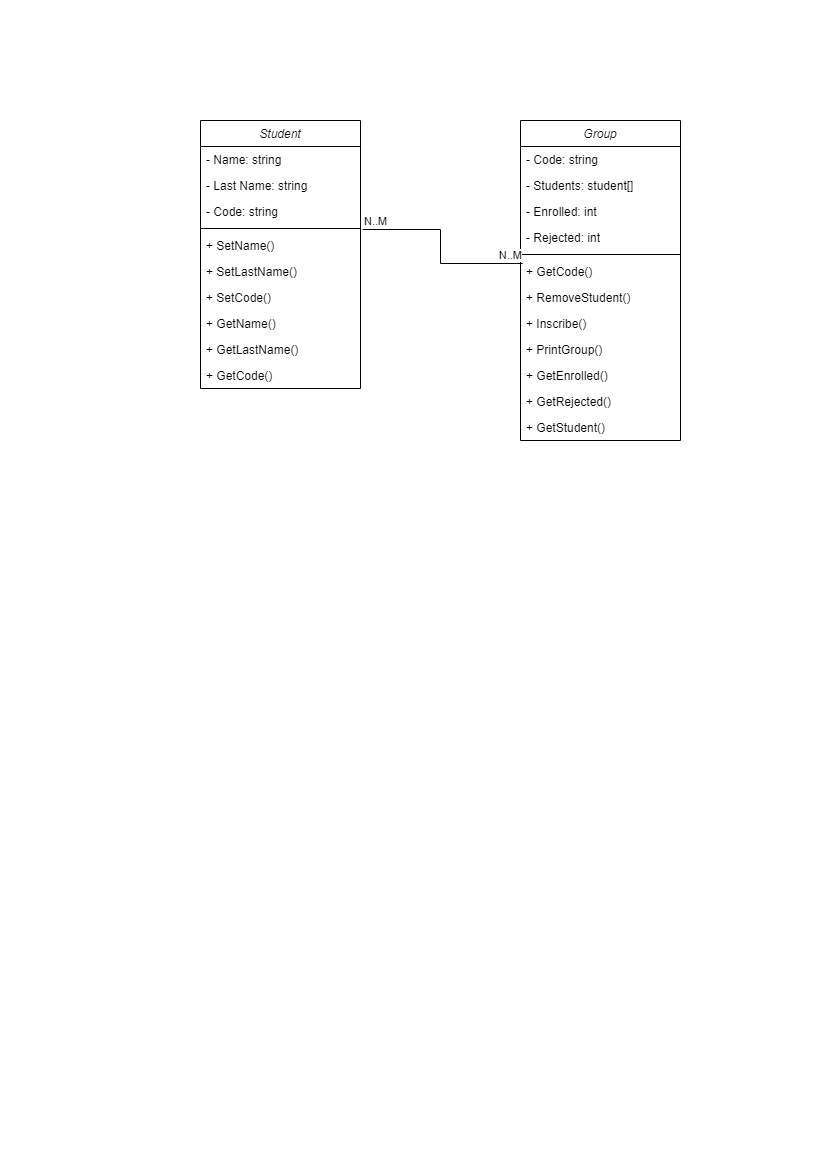

The diagram above was exported from draw.io. Its source (the exported page's mxGraphModel, read from the mxfile embedded in the PNG):
<mxGraphModel dx="1108" dy="464" grid="1" gridSize="10" guides="1" tooltips="1" connect="1" arrows="1" fold="1" page="1" pageScale="1" pageWidth="827" pageHeight="1169" math="0" shadow="0">
  <root>
    <mxCell id="WIyWlLk6GJQsqaUBKTNV-0" />
    <mxCell id="WIyWlLk6GJQsqaUBKTNV-1" parent="WIyWlLk6GJQsqaUBKTNV-0" />
    <mxCell id="zkfFHV4jXpPFQw0GAbJ--0" value="Student" style="swimlane;fontStyle=2;align=center;verticalAlign=top;childLayout=stackLayout;horizontal=1;startSize=26;horizontalStack=0;resizeParent=1;resizeLast=0;collapsible=1;marginBottom=0;rounded=0;shadow=0;strokeWidth=1;" parent="WIyWlLk6GJQsqaUBKTNV-1" vertex="1">
      <mxGeometry x="200" y="120" width="160" height="268" as="geometry">
        <mxRectangle x="220" y="120" width="160" height="26" as="alternateBounds" />
      </mxGeometry>
    </mxCell>
    <mxCell id="zkfFHV4jXpPFQw0GAbJ--1" value="- Name: string" style="text;align=left;verticalAlign=top;spacingLeft=4;spacingRight=4;overflow=hidden;rotatable=0;points=[[0,0.5],[1,0.5]];portConstraint=eastwest;" parent="zkfFHV4jXpPFQw0GAbJ--0" vertex="1">
      <mxGeometry y="26" width="160" height="26" as="geometry" />
    </mxCell>
    <mxCell id="zkfFHV4jXpPFQw0GAbJ--2" value="- Last Name: string" style="text;align=left;verticalAlign=top;spacingLeft=4;spacingRight=4;overflow=hidden;rotatable=0;points=[[0,0.5],[1,0.5]];portConstraint=eastwest;rounded=0;shadow=0;html=0;" parent="zkfFHV4jXpPFQw0GAbJ--0" vertex="1">
      <mxGeometry y="52" width="160" height="26" as="geometry" />
    </mxCell>
    <mxCell id="zkfFHV4jXpPFQw0GAbJ--3" value="- Code: string" style="text;align=left;verticalAlign=top;spacingLeft=4;spacingRight=4;overflow=hidden;rotatable=0;points=[[0,0.5],[1,0.5]];portConstraint=eastwest;rounded=0;shadow=0;html=0;" parent="zkfFHV4jXpPFQw0GAbJ--0" vertex="1">
      <mxGeometry y="78" width="160" height="26" as="geometry" />
    </mxCell>
    <mxCell id="zkfFHV4jXpPFQw0GAbJ--4" value="" style="line;html=1;strokeWidth=1;align=left;verticalAlign=middle;spacingTop=-1;spacingLeft=3;spacingRight=3;rotatable=0;labelPosition=right;points=[];portConstraint=eastwest;" parent="zkfFHV4jXpPFQw0GAbJ--0" vertex="1">
      <mxGeometry y="104" width="160" height="8" as="geometry" />
    </mxCell>
    <mxCell id="zkfFHV4jXpPFQw0GAbJ--5" value="+ SetName()" style="text;align=left;verticalAlign=top;spacingLeft=4;spacingRight=4;overflow=hidden;rotatable=0;points=[[0,0.5],[1,0.5]];portConstraint=eastwest;" parent="zkfFHV4jXpPFQw0GAbJ--0" vertex="1">
      <mxGeometry y="112" width="160" height="26" as="geometry" />
    </mxCell>
    <mxCell id="E0tFdU5OPBF7gKaSxUCB-0" value="+ SetLastName()" style="text;align=left;verticalAlign=top;spacingLeft=4;spacingRight=4;overflow=hidden;rotatable=0;points=[[0,0.5],[1,0.5]];portConstraint=eastwest;" vertex="1" parent="zkfFHV4jXpPFQw0GAbJ--0">
      <mxGeometry y="138" width="160" height="26" as="geometry" />
    </mxCell>
    <mxCell id="E0tFdU5OPBF7gKaSxUCB-1" value="+ SetCode()" style="text;align=left;verticalAlign=top;spacingLeft=4;spacingRight=4;overflow=hidden;rotatable=0;points=[[0,0.5],[1,0.5]];portConstraint=eastwest;" vertex="1" parent="zkfFHV4jXpPFQw0GAbJ--0">
      <mxGeometry y="164" width="160" height="26" as="geometry" />
    </mxCell>
    <mxCell id="E0tFdU5OPBF7gKaSxUCB-2" value="+ GetName()" style="text;align=left;verticalAlign=top;spacingLeft=4;spacingRight=4;overflow=hidden;rotatable=0;points=[[0,0.5],[1,0.5]];portConstraint=eastwest;" vertex="1" parent="zkfFHV4jXpPFQw0GAbJ--0">
      <mxGeometry y="190" width="160" height="26" as="geometry" />
    </mxCell>
    <mxCell id="E0tFdU5OPBF7gKaSxUCB-3" value="+ GetLastName()" style="text;align=left;verticalAlign=top;spacingLeft=4;spacingRight=4;overflow=hidden;rotatable=0;points=[[0,0.5],[1,0.5]];portConstraint=eastwest;" vertex="1" parent="zkfFHV4jXpPFQw0GAbJ--0">
      <mxGeometry y="216" width="160" height="26" as="geometry" />
    </mxCell>
    <mxCell id="E0tFdU5OPBF7gKaSxUCB-4" value="+ GetCode()" style="text;align=left;verticalAlign=top;spacingLeft=4;spacingRight=4;overflow=hidden;rotatable=0;points=[[0,0.5],[1,0.5]];portConstraint=eastwest;" vertex="1" parent="zkfFHV4jXpPFQw0GAbJ--0">
      <mxGeometry y="242" width="160" height="26" as="geometry" />
    </mxCell>
    <mxCell id="E0tFdU5OPBF7gKaSxUCB-5" value="Group" style="swimlane;fontStyle=2;align=center;verticalAlign=top;childLayout=stackLayout;horizontal=1;startSize=26;horizontalStack=0;resizeParent=1;resizeLast=0;collapsible=1;marginBottom=0;rounded=0;shadow=0;strokeWidth=1;" vertex="1" parent="WIyWlLk6GJQsqaUBKTNV-1">
      <mxGeometry x="520" y="120" width="160" height="320" as="geometry">
        <mxRectangle x="220" y="120" width="160" height="26" as="alternateBounds" />
      </mxGeometry>
    </mxCell>
    <mxCell id="E0tFdU5OPBF7gKaSxUCB-6" value="- Code: string" style="text;align=left;verticalAlign=top;spacingLeft=4;spacingRight=4;overflow=hidden;rotatable=0;points=[[0,0.5],[1,0.5]];portConstraint=eastwest;" vertex="1" parent="E0tFdU5OPBF7gKaSxUCB-5">
      <mxGeometry y="26" width="160" height="26" as="geometry" />
    </mxCell>
    <mxCell id="E0tFdU5OPBF7gKaSxUCB-7" value="- Students: student[]" style="text;align=left;verticalAlign=top;spacingLeft=4;spacingRight=4;overflow=hidden;rotatable=0;points=[[0,0.5],[1,0.5]];portConstraint=eastwest;rounded=0;shadow=0;html=0;" vertex="1" parent="E0tFdU5OPBF7gKaSxUCB-5">
      <mxGeometry y="52" width="160" height="26" as="geometry" />
    </mxCell>
    <mxCell id="E0tFdU5OPBF7gKaSxUCB-8" value="- Enrolled: int" style="text;align=left;verticalAlign=top;spacingLeft=4;spacingRight=4;overflow=hidden;rotatable=0;points=[[0,0.5],[1,0.5]];portConstraint=eastwest;rounded=0;shadow=0;html=0;" vertex="1" parent="E0tFdU5OPBF7gKaSxUCB-5">
      <mxGeometry y="78" width="160" height="26" as="geometry" />
    </mxCell>
    <mxCell id="E0tFdU5OPBF7gKaSxUCB-16" value="- Rejected: int" style="text;align=left;verticalAlign=top;spacingLeft=4;spacingRight=4;overflow=hidden;rotatable=0;points=[[0,0.5],[1,0.5]];portConstraint=eastwest;rounded=0;shadow=0;html=0;" vertex="1" parent="E0tFdU5OPBF7gKaSxUCB-5">
      <mxGeometry y="104" width="160" height="26" as="geometry" />
    </mxCell>
    <mxCell id="E0tFdU5OPBF7gKaSxUCB-9" value="" style="line;html=1;strokeWidth=1;align=left;verticalAlign=middle;spacingTop=-1;spacingLeft=3;spacingRight=3;rotatable=0;labelPosition=right;points=[];portConstraint=eastwest;" vertex="1" parent="E0tFdU5OPBF7gKaSxUCB-5">
      <mxGeometry y="130" width="160" height="8" as="geometry" />
    </mxCell>
    <mxCell id="E0tFdU5OPBF7gKaSxUCB-10" value="+ GetCode()" style="text;align=left;verticalAlign=top;spacingLeft=4;spacingRight=4;overflow=hidden;rotatable=0;points=[[0,0.5],[1,0.5]];portConstraint=eastwest;" vertex="1" parent="E0tFdU5OPBF7gKaSxUCB-5">
      <mxGeometry y="138" width="160" height="26" as="geometry" />
    </mxCell>
    <mxCell id="E0tFdU5OPBF7gKaSxUCB-11" value="+ RemoveStudent()" style="text;align=left;verticalAlign=top;spacingLeft=4;spacingRight=4;overflow=hidden;rotatable=0;points=[[0,0.5],[1,0.5]];portConstraint=eastwest;" vertex="1" parent="E0tFdU5OPBF7gKaSxUCB-5">
      <mxGeometry y="164" width="160" height="26" as="geometry" />
    </mxCell>
    <mxCell id="E0tFdU5OPBF7gKaSxUCB-12" value="+ Inscribe()" style="text;align=left;verticalAlign=top;spacingLeft=4;spacingRight=4;overflow=hidden;rotatable=0;points=[[0,0.5],[1,0.5]];portConstraint=eastwest;" vertex="1" parent="E0tFdU5OPBF7gKaSxUCB-5">
      <mxGeometry y="190" width="160" height="26" as="geometry" />
    </mxCell>
    <mxCell id="E0tFdU5OPBF7gKaSxUCB-13" value="+ PrintGroup()" style="text;align=left;verticalAlign=top;spacingLeft=4;spacingRight=4;overflow=hidden;rotatable=0;points=[[0,0.5],[1,0.5]];portConstraint=eastwest;" vertex="1" parent="E0tFdU5OPBF7gKaSxUCB-5">
      <mxGeometry y="216" width="160" height="26" as="geometry" />
    </mxCell>
    <mxCell id="E0tFdU5OPBF7gKaSxUCB-14" value="+ GetEnrolled()" style="text;align=left;verticalAlign=top;spacingLeft=4;spacingRight=4;overflow=hidden;rotatable=0;points=[[0,0.5],[1,0.5]];portConstraint=eastwest;" vertex="1" parent="E0tFdU5OPBF7gKaSxUCB-5">
      <mxGeometry y="242" width="160" height="26" as="geometry" />
    </mxCell>
    <mxCell id="E0tFdU5OPBF7gKaSxUCB-15" value="+ GetRejected()" style="text;align=left;verticalAlign=top;spacingLeft=4;spacingRight=4;overflow=hidden;rotatable=0;points=[[0,0.5],[1,0.5]];portConstraint=eastwest;" vertex="1" parent="E0tFdU5OPBF7gKaSxUCB-5">
      <mxGeometry y="268" width="160" height="26" as="geometry" />
    </mxCell>
    <mxCell id="E0tFdU5OPBF7gKaSxUCB-17" value="+ GetStudent()" style="text;align=left;verticalAlign=top;spacingLeft=4;spacingRight=4;overflow=hidden;rotatable=0;points=[[0,0.5],[1,0.5]];portConstraint=eastwest;" vertex="1" parent="E0tFdU5OPBF7gKaSxUCB-5">
      <mxGeometry y="294" width="160" height="26" as="geometry" />
    </mxCell>
    <mxCell id="E0tFdU5OPBF7gKaSxUCB-19" value="" style="endArrow=none;html=1;edgeStyle=orthogonalEdgeStyle;rounded=0;entryX=0.013;entryY=0.192;entryDx=0;entryDy=0;entryPerimeter=0;exitX=1.013;exitY=1.192;exitDx=0;exitDy=0;exitPerimeter=0;" edge="1" parent="WIyWlLk6GJQsqaUBKTNV-1" source="zkfFHV4jXpPFQw0GAbJ--3" target="E0tFdU5OPBF7gKaSxUCB-10">
      <mxGeometry relative="1" as="geometry">
        <mxPoint x="430" y="250" as="sourcePoint" />
        <mxPoint x="510" y="200" as="targetPoint" />
        <Array as="points">
          <mxPoint x="440" y="229" />
          <mxPoint x="440" y="263" />
        </Array>
      </mxGeometry>
    </mxCell>
    <mxCell id="E0tFdU5OPBF7gKaSxUCB-20" value="N..M" style="edgeLabel;resizable=0;html=1;align=left;verticalAlign=bottom;" connectable="0" vertex="1" parent="E0tFdU5OPBF7gKaSxUCB-19">
      <mxGeometry x="-1" relative="1" as="geometry" />
    </mxCell>
    <mxCell id="E0tFdU5OPBF7gKaSxUCB-21" value="N..M" style="edgeLabel;resizable=0;html=1;align=right;verticalAlign=bottom;" connectable="0" vertex="1" parent="E0tFdU5OPBF7gKaSxUCB-19">
      <mxGeometry x="1" relative="1" as="geometry" />
    </mxCell>
  </root>
</mxGraphModel>